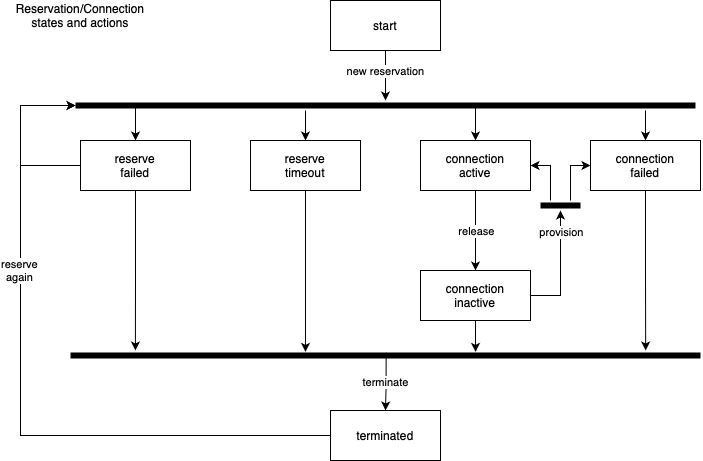

The diagram above was exported from draw.io. Its source (the exported page's mxGraphModel, read from the mxfile embedded in the PNG):
<mxGraphModel dx="994" dy="661" grid="1" gridSize="10" guides="1" tooltips="1" connect="1" arrows="1" fold="1" page="1" pageScale="1" pageWidth="827" pageHeight="1169" math="0" shadow="0">
  <root>
    <mxCell id="0" />
    <mxCell id="1" parent="0" />
    <mxCell id="F5sqQ8U4mNxQ_0KtqqwS-3" value="" style="edgeStyle=orthogonalEdgeStyle;rounded=0;orthogonalLoop=1;jettySize=auto;html=1;" edge="1" parent="1" source="F5sqQ8U4mNxQ_0KtqqwS-1" target="F5sqQ8U4mNxQ_0KtqqwS-6">
      <mxGeometry relative="1" as="geometry" />
    </mxCell>
    <mxCell id="F5sqQ8U4mNxQ_0KtqqwS-4" value="new reservation" style="edgeLabel;html=1;align=center;verticalAlign=middle;resizable=0;points=[];" vertex="1" connectable="0" parent="F5sqQ8U4mNxQ_0KtqqwS-3">
      <mxGeometry x="-0.2" y="-1" relative="1" as="geometry">
        <mxPoint as="offset" />
      </mxGeometry>
    </mxCell>
    <mxCell id="F5sqQ8U4mNxQ_0KtqqwS-1" value="start" style="html=1;whiteSpace=wrap;" vertex="1" parent="1">
      <mxGeometry x="380" y="290" width="110" height="50" as="geometry" />
    </mxCell>
    <mxCell id="F5sqQ8U4mNxQ_0KtqqwS-15" style="edgeStyle=orthogonalEdgeStyle;rounded=0;orthogonalLoop=1;jettySize=auto;html=1;" edge="1" parent="1" source="F5sqQ8U4mNxQ_0KtqqwS-2" target="F5sqQ8U4mNxQ_0KtqqwS-12">
      <mxGeometry relative="1" as="geometry" />
    </mxCell>
    <mxCell id="F5sqQ8U4mNxQ_0KtqqwS-16" value="release" style="edgeLabel;html=1;align=center;verticalAlign=middle;resizable=0;points=[];" vertex="1" connectable="0" parent="F5sqQ8U4mNxQ_0KtqqwS-15">
      <mxGeometry x="-0.0462" y="-2" relative="1" as="geometry">
        <mxPoint x="2" y="2" as="offset" />
      </mxGeometry>
    </mxCell>
    <mxCell id="F5sqQ8U4mNxQ_0KtqqwS-2" value="connection&lt;div&gt;active&lt;/div&gt;" style="html=1;whiteSpace=wrap;" vertex="1" parent="1">
      <mxGeometry x="470" y="430" width="110" height="50" as="geometry" />
    </mxCell>
    <mxCell id="F5sqQ8U4mNxQ_0KtqqwS-5" value="connection&lt;div&gt;failed&lt;/div&gt;" style="html=1;whiteSpace=wrap;" vertex="1" parent="1">
      <mxGeometry x="640" y="430" width="110" height="50" as="geometry" />
    </mxCell>
    <mxCell id="F5sqQ8U4mNxQ_0KtqqwS-19" style="edgeStyle=orthogonalEdgeStyle;rounded=0;orthogonalLoop=1;jettySize=auto;html=1;entryX=0.5;entryY=0;entryDx=0;entryDy=0;exitX=0.637;exitY=0.58;exitDx=0;exitDy=0;exitPerimeter=0;" edge="1" parent="1" source="F5sqQ8U4mNxQ_0KtqqwS-6" target="F5sqQ8U4mNxQ_0KtqqwS-2">
      <mxGeometry relative="1" as="geometry" />
    </mxCell>
    <mxCell id="F5sqQ8U4mNxQ_0KtqqwS-24" style="edgeStyle=orthogonalEdgeStyle;rounded=0;orthogonalLoop=1;jettySize=auto;html=1;entryX=0.5;entryY=0;entryDx=0;entryDy=0;exitX=0.089;exitY=0.42;exitDx=0;exitDy=0;exitPerimeter=0;" edge="1" parent="1" source="F5sqQ8U4mNxQ_0KtqqwS-6" target="F5sqQ8U4mNxQ_0KtqqwS-11">
      <mxGeometry relative="1" as="geometry" />
    </mxCell>
    <mxCell id="F5sqQ8U4mNxQ_0KtqqwS-45" style="edgeStyle=orthogonalEdgeStyle;rounded=0;orthogonalLoop=1;jettySize=auto;html=1;" edge="1" parent="1" source="F5sqQ8U4mNxQ_0KtqqwS-6" target="F5sqQ8U4mNxQ_0KtqqwS-10">
      <mxGeometry relative="1" as="geometry">
        <Array as="points">
          <mxPoint x="355" y="410" />
          <mxPoint x="355" y="410" />
        </Array>
      </mxGeometry>
    </mxCell>
    <mxCell id="F5sqQ8U4mNxQ_0KtqqwS-49" style="edgeStyle=orthogonalEdgeStyle;rounded=0;orthogonalLoop=1;jettySize=auto;html=1;entryX=0.5;entryY=0;entryDx=0;entryDy=0;" edge="1" parent="1" source="F5sqQ8U4mNxQ_0KtqqwS-6" target="F5sqQ8U4mNxQ_0KtqqwS-5">
      <mxGeometry relative="1" as="geometry">
        <Array as="points">
          <mxPoint x="695" y="410" />
          <mxPoint x="695" y="410" />
        </Array>
      </mxGeometry>
    </mxCell>
    <mxCell id="F5sqQ8U4mNxQ_0KtqqwS-6" value="" style="shape=line;html=1;strokeWidth=6;strokeColor=#000000;" vertex="1" parent="1">
      <mxGeometry x="125" y="390" width="620" height="10" as="geometry" />
    </mxCell>
    <mxCell id="F5sqQ8U4mNxQ_0KtqqwS-10" value="reserve&lt;div&gt;timeout&lt;/div&gt;" style="html=1;whiteSpace=wrap;" vertex="1" parent="1">
      <mxGeometry x="300" y="430" width="110" height="50" as="geometry" />
    </mxCell>
    <mxCell id="F5sqQ8U4mNxQ_0KtqqwS-11" value="reserve&lt;div&gt;failed&lt;/div&gt;" style="html=1;whiteSpace=wrap;" vertex="1" parent="1">
      <mxGeometry x="130" y="430" width="110" height="50" as="geometry" />
    </mxCell>
    <mxCell id="F5sqQ8U4mNxQ_0KtqqwS-12" value="connection&lt;div&gt;inactive&lt;/div&gt;" style="html=1;whiteSpace=wrap;" vertex="1" parent="1">
      <mxGeometry x="470" y="560" width="110" height="50" as="geometry" />
    </mxCell>
    <mxCell id="F5sqQ8U4mNxQ_0KtqqwS-43" style="edgeStyle=orthogonalEdgeStyle;rounded=0;orthogonalLoop=1;jettySize=auto;html=1;entryX=0.5;entryY=0;entryDx=0;entryDy=0;exitX=0.501;exitY=0.22;exitDx=0;exitDy=0;exitPerimeter=0;" edge="1" parent="1" source="F5sqQ8U4mNxQ_0KtqqwS-25" target="F5sqQ8U4mNxQ_0KtqqwS-42">
      <mxGeometry relative="1" as="geometry" />
    </mxCell>
    <mxCell id="F5sqQ8U4mNxQ_0KtqqwS-44" value="terminate" style="edgeLabel;html=1;align=center;verticalAlign=middle;resizable=0;points=[];" vertex="1" connectable="0" parent="F5sqQ8U4mNxQ_0KtqqwS-43">
      <mxGeometry x="-0.192" relative="1" as="geometry">
        <mxPoint x="-1" y="5" as="offset" />
      </mxGeometry>
    </mxCell>
    <mxCell id="F5sqQ8U4mNxQ_0KtqqwS-25" value="" style="shape=line;html=1;strokeWidth=6;strokeColor=#000000;" vertex="1" parent="1">
      <mxGeometry x="120" y="640" width="630" height="10" as="geometry" />
    </mxCell>
    <mxCell id="F5sqQ8U4mNxQ_0KtqqwS-37" style="edgeStyle=orthogonalEdgeStyle;rounded=0;orthogonalLoop=1;jettySize=auto;html=1;entryX=0.643;entryY=0.14;entryDx=0;entryDy=0;entryPerimeter=0;" edge="1" parent="1" source="F5sqQ8U4mNxQ_0KtqqwS-12" target="F5sqQ8U4mNxQ_0KtqqwS-25">
      <mxGeometry relative="1" as="geometry" />
    </mxCell>
    <mxCell id="F5sqQ8U4mNxQ_0KtqqwS-38" style="edgeStyle=orthogonalEdgeStyle;rounded=0;orthogonalLoop=1;jettySize=auto;html=1;entryX=0.373;entryY=0.14;entryDx=0;entryDy=0;entryPerimeter=0;" edge="1" parent="1" source="F5sqQ8U4mNxQ_0KtqqwS-10" target="F5sqQ8U4mNxQ_0KtqqwS-25">
      <mxGeometry relative="1" as="geometry">
        <mxPoint x="360" y="620" as="targetPoint" />
      </mxGeometry>
    </mxCell>
    <mxCell id="F5sqQ8U4mNxQ_0KtqqwS-39" style="edgeStyle=orthogonalEdgeStyle;rounded=0;orthogonalLoop=1;jettySize=auto;html=1;entryX=0.103;entryY=0;entryDx=0;entryDy=0;entryPerimeter=0;" edge="1" parent="1" source="F5sqQ8U4mNxQ_0KtqqwS-11" target="F5sqQ8U4mNxQ_0KtqqwS-25">
      <mxGeometry relative="1" as="geometry">
        <mxPoint x="185" y="600" as="targetPoint" />
      </mxGeometry>
    </mxCell>
    <mxCell id="F5sqQ8U4mNxQ_0KtqqwS-40" style="edgeStyle=orthogonalEdgeStyle;rounded=0;orthogonalLoop=1;jettySize=auto;html=1;entryX=0.913;entryY=0;entryDx=0;entryDy=0;entryPerimeter=0;" edge="1" parent="1" source="F5sqQ8U4mNxQ_0KtqqwS-5" target="F5sqQ8U4mNxQ_0KtqqwS-25">
      <mxGeometry relative="1" as="geometry">
        <mxPoint x="720" y="610" as="targetPoint" />
      </mxGeometry>
    </mxCell>
    <mxCell id="F5sqQ8U4mNxQ_0KtqqwS-41" style="edgeStyle=orthogonalEdgeStyle;rounded=0;orthogonalLoop=1;jettySize=auto;html=1;entryX=0;entryY=0.5;entryDx=0;entryDy=0;entryPerimeter=0;exitX=0;exitY=0.5;exitDx=0;exitDy=0;" edge="1" parent="1" source="F5sqQ8U4mNxQ_0KtqqwS-11" target="F5sqQ8U4mNxQ_0KtqqwS-6">
      <mxGeometry relative="1" as="geometry">
        <Array as="points">
          <mxPoint x="70" y="455" />
          <mxPoint x="70" y="395" />
        </Array>
      </mxGeometry>
    </mxCell>
    <mxCell id="F5sqQ8U4mNxQ_0KtqqwS-42" value="terminated" style="html=1;whiteSpace=wrap;" vertex="1" parent="1">
      <mxGeometry x="380" y="700" width="110" height="50" as="geometry" />
    </mxCell>
    <mxCell id="F5sqQ8U4mNxQ_0KtqqwS-46" style="edgeStyle=orthogonalEdgeStyle;rounded=0;orthogonalLoop=1;jettySize=auto;html=1;entryX=0;entryY=0.5;entryDx=0;entryDy=0;entryPerimeter=0;" edge="1" parent="1" source="F5sqQ8U4mNxQ_0KtqqwS-42" target="F5sqQ8U4mNxQ_0KtqqwS-6">
      <mxGeometry relative="1" as="geometry">
        <Array as="points">
          <mxPoint x="70" y="725" />
          <mxPoint x="70" y="395" />
        </Array>
      </mxGeometry>
    </mxCell>
    <mxCell id="F5sqQ8U4mNxQ_0KtqqwS-47" value="reserve&lt;div&gt;again&lt;/div&gt;" style="edgeLabel;html=1;align=center;verticalAlign=middle;resizable=0;points=[];" vertex="1" connectable="0" parent="F5sqQ8U4mNxQ_0KtqqwS-46">
      <mxGeometry x="0.3698" y="2" relative="1" as="geometry">
        <mxPoint as="offset" />
      </mxGeometry>
    </mxCell>
    <mxCell id="F5sqQ8U4mNxQ_0KtqqwS-48" value="Reservation/Connection states and actions" style="text;html=1;align=center;verticalAlign=middle;whiteSpace=wrap;rounded=0;" vertex="1" parent="1">
      <mxGeometry x="100" y="290" width="60" height="30" as="geometry" />
    </mxCell>
    <mxCell id="F5sqQ8U4mNxQ_0KtqqwS-53" style="edgeStyle=orthogonalEdgeStyle;rounded=0;orthogonalLoop=1;jettySize=auto;html=1;entryX=1;entryY=0.5;entryDx=0;entryDy=0;" edge="1" parent="1" source="F5sqQ8U4mNxQ_0KtqqwS-50" target="F5sqQ8U4mNxQ_0KtqqwS-2">
      <mxGeometry relative="1" as="geometry">
        <Array as="points">
          <mxPoint x="600" y="455" />
        </Array>
      </mxGeometry>
    </mxCell>
    <mxCell id="F5sqQ8U4mNxQ_0KtqqwS-54" style="edgeStyle=orthogonalEdgeStyle;rounded=0;orthogonalLoop=1;jettySize=auto;html=1;entryX=0;entryY=0.5;entryDx=0;entryDy=0;" edge="1" parent="1" source="F5sqQ8U4mNxQ_0KtqqwS-50" target="F5sqQ8U4mNxQ_0KtqqwS-5">
      <mxGeometry relative="1" as="geometry">
        <Array as="points">
          <mxPoint x="620" y="455" />
        </Array>
      </mxGeometry>
    </mxCell>
    <mxCell id="F5sqQ8U4mNxQ_0KtqqwS-50" value="" style="shape=line;html=1;strokeWidth=6;strokeColor=#000000;" vertex="1" parent="1">
      <mxGeometry x="590" y="490" width="40" height="10" as="geometry" />
    </mxCell>
    <mxCell id="F5sqQ8U4mNxQ_0KtqqwS-52" style="edgeStyle=orthogonalEdgeStyle;rounded=0;orthogonalLoop=1;jettySize=auto;html=1;exitX=1;exitY=0.5;exitDx=0;exitDy=0;entryX=0.5;entryY=1;entryDx=0;entryDy=0;entryPerimeter=0;" edge="1" parent="1" source="F5sqQ8U4mNxQ_0KtqqwS-12" target="F5sqQ8U4mNxQ_0KtqqwS-50">
      <mxGeometry relative="1" as="geometry">
        <mxPoint x="610" y="530" as="targetPoint" />
      </mxGeometry>
    </mxCell>
    <mxCell id="F5sqQ8U4mNxQ_0KtqqwS-56" value="provision" style="edgeLabel;html=1;align=center;verticalAlign=middle;resizable=0;points=[];" vertex="1" connectable="0" parent="F5sqQ8U4mNxQ_0KtqqwS-52">
      <mxGeometry x="0.6278" relative="1" as="geometry">
        <mxPoint as="offset" />
      </mxGeometry>
    </mxCell>
  </root>
</mxGraphModel>